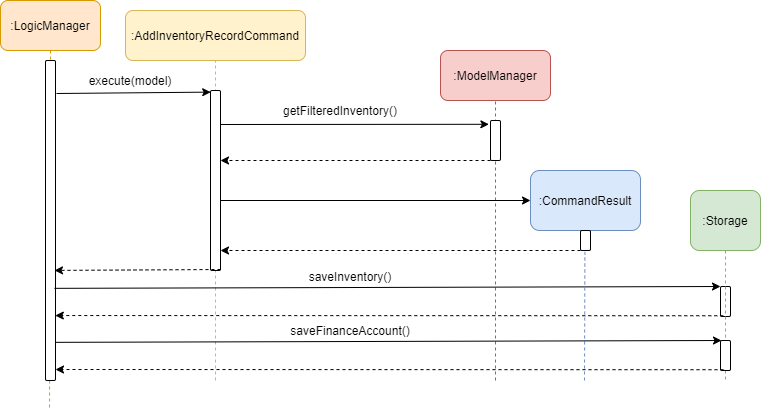

The diagram above was exported from draw.io. Its source (the exported page's mxGraphModel, read from the mxfile embedded in the PNG):
<mxGraphModel dx="1038" dy="491" grid="1" gridSize="10" guides="1" tooltips="1" connect="1" arrows="1" fold="1" page="1" pageScale="1" pageWidth="850" pageHeight="1100" background="#ffffff" math="0" shadow="0">
  <root>
    <mxCell id="0" />
    <mxCell id="1" parent="0" />
    <mxCell id="1jkF7mpb-M7y2-k7SHFV-24" value="" style="endArrow=none;dashed=1;html=1;entryX=0.5;entryY=1;entryDx=0;entryDy=0;fillColor=#f8cecc;strokeColor=#b85450;" parent="1" target="1jkF7mpb-M7y2-k7SHFV-13" edge="1">
      <mxGeometry width="50" height="50" relative="1" as="geometry">
        <mxPoint x="615" y="440" as="sourcePoint" />
        <mxPoint x="615" y="220" as="targetPoint" />
      </mxGeometry>
    </mxCell>
    <mxCell id="1jkF7mpb-M7y2-k7SHFV-6" value="" style="endArrow=none;dashed=1;html=1;entryX=0.5;entryY=1;entryDx=0;entryDy=0;fillColor=#fff2cc;strokeColor=#d6b656;" parent="1" target="1jkF7mpb-M7y2-k7SHFV-1" edge="1">
      <mxGeometry width="50" height="50" relative="1" as="geometry">
        <mxPoint x="335" y="440" as="sourcePoint" />
        <mxPoint x="200" y="120" as="targetPoint" />
      </mxGeometry>
    </mxCell>
    <mxCell id="1jkF7mpb-M7y2-k7SHFV-10" value="" style="endArrow=none;dashed=1;html=1;fillColor=#ffe6cc;strokeColor=#d79b00;exitX=0.5;exitY=1;exitDx=0;exitDy=0;" parent="1" source="1jkF7mpb-M7y2-k7SHFV-7" edge="1">
      <mxGeometry width="50" height="50" relative="1" as="geometry">
        <mxPoint x="169" y="590" as="sourcePoint" />
        <mxPoint x="169" y="470" as="targetPoint" />
      </mxGeometry>
    </mxCell>
    <mxCell id="1jkF7mpb-M7y2-k7SHFV-1" value=":AddInventoryRecordCommand" style="rounded=1;whiteSpace=wrap;html=1;fillColor=#fff2cc;strokeColor=#d6b656;" parent="1" vertex="1">
      <mxGeometry x="245" y="70" width="180" height="50" as="geometry" />
    </mxCell>
    <mxCell id="1jkF7mpb-M7y2-k7SHFV-5" value="" style="html=1;points=[];perimeter=orthogonalPerimeter;rounded=1;" parent="1" vertex="1">
      <mxGeometry x="330" y="150" width="10" height="180" as="geometry" />
    </mxCell>
    <mxCell id="1jkF7mpb-M7y2-k7SHFV-7" value=":LogicManager" style="rounded=1;whiteSpace=wrap;html=1;fillColor=#ffe6cc;strokeColor=#d79b00;" parent="1" vertex="1">
      <mxGeometry x="120" y="60" width="100" height="50" as="geometry" />
    </mxCell>
    <mxCell id="1jkF7mpb-M7y2-k7SHFV-9" value="" style="html=1;points=[];perimeter=orthogonalPerimeter;rounded=1;" parent="1" vertex="1">
      <mxGeometry x="165" y="120" width="10" height="320" as="geometry" />
    </mxCell>
    <mxCell id="1jkF7mpb-M7y2-k7SHFV-11" value="" style="endArrow=classic;html=1;entryX=0.02;entryY=0.009;entryDx=0;entryDy=0;entryPerimeter=0;" parent="1" target="1jkF7mpb-M7y2-k7SHFV-5" edge="1">
      <mxGeometry width="50" height="50" relative="1" as="geometry">
        <mxPoint x="176" y="153" as="sourcePoint" />
        <mxPoint x="450" y="260" as="targetPoint" />
      </mxGeometry>
    </mxCell>
    <mxCell id="1jkF7mpb-M7y2-k7SHFV-12" value="execute(model)" style="text;html=1;strokeColor=none;fillColor=none;align=center;verticalAlign=middle;whiteSpace=wrap;rounded=0;" parent="1" vertex="1">
      <mxGeometry x="230" y="130" width="40" height="20" as="geometry" />
    </mxCell>
    <mxCell id="1jkF7mpb-M7y2-k7SHFV-13" value=":ModelManager" style="rounded=1;whiteSpace=wrap;html=1;fillColor=#f8cecc;strokeColor=#b85450;" parent="1" vertex="1">
      <mxGeometry x="560" y="110" width="110" height="50" as="geometry" />
    </mxCell>
    <mxCell id="1jkF7mpb-M7y2-k7SHFV-14" value="" style="html=1;points=[];perimeter=orthogonalPerimeter;rounded=1;" parent="1" vertex="1">
      <mxGeometry x="610" y="180" width="10" height="40" as="geometry" />
    </mxCell>
    <mxCell id="1jkF7mpb-M7y2-k7SHFV-17" value="" style="endArrow=classic;html=1;entryX=-0.16;entryY=0.095;entryDx=0;entryDy=0;entryPerimeter=0;" parent="1" target="1jkF7mpb-M7y2-k7SHFV-14" edge="1">
      <mxGeometry width="50" height="50" relative="1" as="geometry">
        <mxPoint x="340" y="184" as="sourcePoint" />
        <mxPoint x="450" y="260" as="targetPoint" />
      </mxGeometry>
    </mxCell>
    <mxCell id="1jkF7mpb-M7y2-k7SHFV-18" value="getFilteredInventory()" style="text;html=1;strokeColor=none;fillColor=none;align=center;verticalAlign=middle;whiteSpace=wrap;rounded=0;" parent="1" vertex="1">
      <mxGeometry x="440" y="160" width="40" height="20" as="geometry" />
    </mxCell>
    <mxCell id="1jkF7mpb-M7y2-k7SHFV-21" value="" style="endArrow=classic;html=1;dashed=1;" parent="1" edge="1">
      <mxGeometry width="50" height="50" relative="1" as="geometry">
        <mxPoint x="610" y="220" as="sourcePoint" />
        <mxPoint x="340" y="220" as="targetPoint" />
      </mxGeometry>
    </mxCell>
    <mxCell id="1jkF7mpb-M7y2-k7SHFV-30" value="" style="endArrow=classic;html=1;" parent="1" edge="1">
      <mxGeometry width="50" height="50" relative="1" as="geometry">
        <mxPoint x="340" y="260" as="sourcePoint" />
        <mxPoint x="650" y="260" as="targetPoint" />
      </mxGeometry>
    </mxCell>
    <mxCell id="1jkF7mpb-M7y2-k7SHFV-31" value=":CommandResult" style="rounded=1;whiteSpace=wrap;html=1;fillColor=#dae8fc;strokeColor=#6c8ebf;" parent="1" vertex="1">
      <mxGeometry x="650" y="230" width="110" height="60" as="geometry" />
    </mxCell>
    <mxCell id="1jkF7mpb-M7y2-k7SHFV-32" value="" style="html=1;points=[];perimeter=orthogonalPerimeter;rounded=1;" parent="1" vertex="1">
      <mxGeometry x="700" y="290" width="10" height="20" as="geometry" />
    </mxCell>
    <mxCell id="1jkF7mpb-M7y2-k7SHFV-33" value="" style="endArrow=classic;html=1;dashed=1;" parent="1" edge="1">
      <mxGeometry width="50" height="50" relative="1" as="geometry">
        <mxPoint x="700" y="310" as="sourcePoint" />
        <mxPoint x="340" y="310" as="targetPoint" />
      </mxGeometry>
    </mxCell>
    <mxCell id="1jkF7mpb-M7y2-k7SHFV-38" value="" style="endArrow=classic;html=1;exitX=0.9;exitY=0.712;exitDx=0;exitDy=0;exitPerimeter=0;" parent="1" edge="1" source="1jkF7mpb-M7y2-k7SHFV-9">
      <mxGeometry width="50" height="50" relative="1" as="geometry">
        <mxPoint x="180" y="346" as="sourcePoint" />
        <mxPoint x="840" y="346" as="targetPoint" />
      </mxGeometry>
    </mxCell>
    <mxCell id="1jkF7mpb-M7y2-k7SHFV-39" value=":Storage" style="rounded=1;whiteSpace=wrap;html=1;fillColor=#d5e8d4;strokeColor=#82b366;" parent="1" vertex="1">
      <mxGeometry x="810" y="250" width="70" height="60" as="geometry" />
    </mxCell>
    <mxCell id="1jkF7mpb-M7y2-k7SHFV-40" value="" style="endArrow=none;dashed=1;html=1;exitX=0.5;exitY=1;exitDx=0;exitDy=0;fillColor=#d5e8d4;strokeColor=#82b366;" parent="1" source="LCu8NyTJiWf6oQZ4TYg5-1" edge="1">
      <mxGeometry width="50" height="50" relative="1" as="geometry">
        <mxPoint x="750" y="260" as="sourcePoint" />
        <mxPoint x="845" y="440" as="targetPoint" />
      </mxGeometry>
    </mxCell>
    <mxCell id="1jkF7mpb-M7y2-k7SHFV-41" value="" style="html=1;points=[];perimeter=orthogonalPerimeter;rounded=1;" parent="1" vertex="1">
      <mxGeometry x="840" y="346" width="10" height="30" as="geometry" />
    </mxCell>
    <mxCell id="1jkF7mpb-M7y2-k7SHFV-43" value="saveInventory()" style="text;html=1;strokeColor=none;fillColor=none;align=center;verticalAlign=middle;whiteSpace=wrap;rounded=0;" parent="1" vertex="1">
      <mxGeometry x="450" y="326" width="40" height="20" as="geometry" />
    </mxCell>
    <mxCell id="1jkF7mpb-M7y2-k7SHFV-44" value="" style="endArrow=classic;html=1;dashed=1;exitX=0.28;exitY=0.975;exitDx=0;exitDy=0;exitPerimeter=0;entryX=0.98;entryY=0.797;entryDx=0;entryDy=0;entryPerimeter=0;" parent="1" source="1jkF7mpb-M7y2-k7SHFV-41" edge="1" target="1jkF7mpb-M7y2-k7SHFV-9">
      <mxGeometry width="50" height="50" relative="1" as="geometry">
        <mxPoint x="825" y="376" as="sourcePoint" />
        <mxPoint x="341.20000000000005" y="375.1600000000001" as="targetPoint" />
      </mxGeometry>
    </mxCell>
    <mxCell id="1jkF7mpb-M7y2-k7SHFV-50" value="" style="endArrow=classic;html=1;dashed=1;entryX=0.9;entryY=1.002;entryDx=0;entryDy=0;entryPerimeter=0;" parent="1" edge="1">
      <mxGeometry width="50" height="50" relative="1" as="geometry">
        <mxPoint x="340" y="329" as="sourcePoint" />
        <mxPoint x="174" y="329.9200000000001" as="targetPoint" />
      </mxGeometry>
    </mxCell>
    <mxCell id="1jkF7mpb-M7y2-k7SHFV-52" value="" style="endArrow=none;dashed=1;html=1;entryX=0.44;entryY=1.07;entryDx=0;entryDy=0;entryPerimeter=0;fillColor=#dae8fc;strokeColor=#6c8ebf;" parent="1" target="1jkF7mpb-M7y2-k7SHFV-32" edge="1">
      <mxGeometry width="50" height="50" relative="1" as="geometry">
        <mxPoint x="704" y="440" as="sourcePoint" />
        <mxPoint x="345" y="440" as="targetPoint" />
      </mxGeometry>
    </mxCell>
    <mxCell id="LCu8NyTJiWf6oQZ4TYg5-1" value="" style="html=1;points=[];perimeter=orthogonalPerimeter;rounded=1;" vertex="1" parent="1">
      <mxGeometry x="840" y="400" width="10" height="30" as="geometry" />
    </mxCell>
    <mxCell id="LCu8NyTJiWf6oQZ4TYg5-2" value="" style="endArrow=none;dashed=1;html=1;exitX=0.5;exitY=1;exitDx=0;exitDy=0;fillColor=#d5e8d4;strokeColor=#82b366;" edge="1" parent="1" source="1jkF7mpb-M7y2-k7SHFV-39" target="LCu8NyTJiWf6oQZ4TYg5-1">
      <mxGeometry width="50" height="50" relative="1" as="geometry">
        <mxPoint x="845" y="310" as="sourcePoint" />
        <mxPoint x="845" y="440" as="targetPoint" />
      </mxGeometry>
    </mxCell>
    <mxCell id="LCu8NyTJiWf6oQZ4TYg5-3" value="" style="endArrow=classic;html=1;exitX=0.9;exitY=0.712;exitDx=0;exitDy=0;exitPerimeter=0;" edge="1" parent="1">
      <mxGeometry width="50" height="50" relative="1" as="geometry">
        <mxPoint x="175" y="401.8399999999999" as="sourcePoint" />
        <mxPoint x="841" y="400" as="targetPoint" />
      </mxGeometry>
    </mxCell>
    <mxCell id="LCu8NyTJiWf6oQZ4TYg5-4" value="" style="endArrow=classic;html=1;dashed=1;exitX=0.28;exitY=0.975;exitDx=0;exitDy=0;exitPerimeter=0;entryX=0.98;entryY=0.797;entryDx=0;entryDy=0;entryPerimeter=0;" edge="1" parent="1">
      <mxGeometry width="50" height="50" relative="1" as="geometry">
        <mxPoint x="843" y="429.21" as="sourcePoint" />
        <mxPoint x="174.99999999999994" y="428.99999999999994" as="targetPoint" />
      </mxGeometry>
    </mxCell>
    <mxCell id="LCu8NyTJiWf6oQZ4TYg5-5" value="saveFinanceAccount()" style="text;html=1;strokeColor=none;fillColor=none;align=center;verticalAlign=middle;whiteSpace=wrap;rounded=0;" vertex="1" parent="1">
      <mxGeometry x="450" y="380" width="40" height="20" as="geometry" />
    </mxCell>
  </root>
</mxGraphModel>